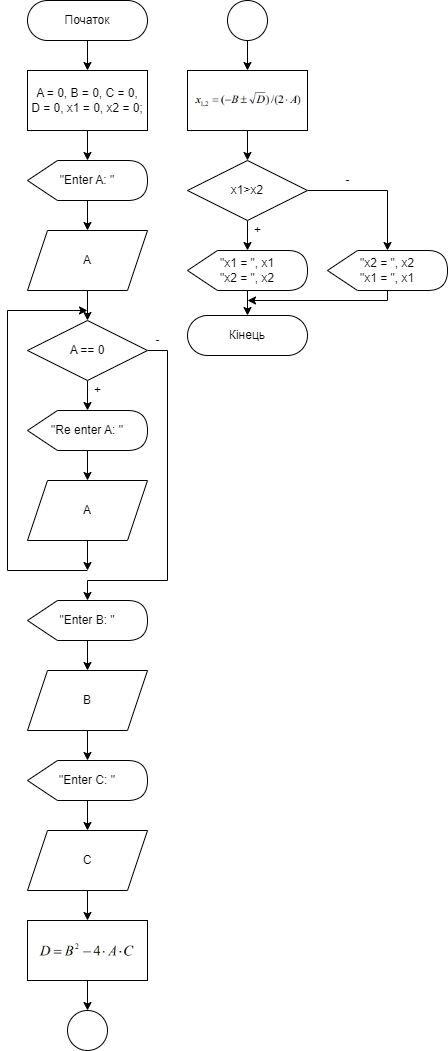

The diagram above was exported from draw.io. Its source (the exported page's mxGraphModel, read from the mxfile embedded in the PNG):
<mxGraphModel dx="1038" dy="579" grid="1" gridSize="10" guides="1" tooltips="1" connect="1" arrows="1" fold="1" page="1" pageScale="1" pageWidth="827" pageHeight="1169" math="0" shadow="0">
  <root>
    <mxCell id="WIyWlLk6GJQsqaUBKTNV-0" />
    <mxCell id="WIyWlLk6GJQsqaUBKTNV-1" parent="WIyWlLk6GJQsqaUBKTNV-0" />
    <mxCell id="wvFddDiHjdGPnHGq5GvW-26" value="" style="edgeStyle=orthogonalEdgeStyle;rounded=0;orthogonalLoop=1;jettySize=auto;html=1;" parent="WIyWlLk6GJQsqaUBKTNV-1" source="wvFddDiHjdGPnHGq5GvW-27" target="wvFddDiHjdGPnHGq5GvW-30" edge="1">
      <mxGeometry relative="1" as="geometry" />
    </mxCell>
    <mxCell id="wvFddDiHjdGPnHGq5GvW-27" value="Початок" style="rounded=1;whiteSpace=wrap;html=1;fontSize=12;glass=0;strokeWidth=1;shadow=0;arcSize=50;" parent="WIyWlLk6GJQsqaUBKTNV-1" vertex="1">
      <mxGeometry x="160" y="80" width="120" height="40" as="geometry" />
    </mxCell>
    <mxCell id="wvFddDiHjdGPnHGq5GvW-29" value="" style="edgeStyle=orthogonalEdgeStyle;rounded=0;orthogonalLoop=1;jettySize=auto;html=1;" parent="WIyWlLk6GJQsqaUBKTNV-1" source="wvFddDiHjdGPnHGq5GvW-30" target="wvFddDiHjdGPnHGq5GvW-32" edge="1">
      <mxGeometry relative="1" as="geometry" />
    </mxCell>
    <mxCell id="wvFddDiHjdGPnHGq5GvW-30" value="A = 0, B = 0, C = 0,&lt;br&gt;D = 0, x1 = 0, x2 = 0;" style="rounded=0;whiteSpace=wrap;html=1;" parent="WIyWlLk6GJQsqaUBKTNV-1" vertex="1">
      <mxGeometry x="160" y="150" width="120" height="60" as="geometry" />
    </mxCell>
    <mxCell id="wvFddDiHjdGPnHGq5GvW-31" style="edgeStyle=orthogonalEdgeStyle;rounded=0;orthogonalLoop=1;jettySize=auto;html=1;" parent="WIyWlLk6GJQsqaUBKTNV-1" source="wvFddDiHjdGPnHGq5GvW-32" target="wvFddDiHjdGPnHGq5GvW-36" edge="1">
      <mxGeometry relative="1" as="geometry" />
    </mxCell>
    <mxCell id="wvFddDiHjdGPnHGq5GvW-32" value="&quot;Enter A: &quot;" style="shape=display;whiteSpace=wrap;html=1;" parent="WIyWlLk6GJQsqaUBKTNV-1" vertex="1">
      <mxGeometry x="160" y="240" width="120" height="40" as="geometry" />
    </mxCell>
    <mxCell id="wvFddDiHjdGPnHGq5GvW-53" style="edgeStyle=orthogonalEdgeStyle;rounded=0;orthogonalLoop=1;jettySize=auto;html=1;entryX=0.5;entryY=0;entryDx=0;entryDy=0;" parent="WIyWlLk6GJQsqaUBKTNV-1" source="wvFddDiHjdGPnHGq5GvW-36" edge="1">
      <mxGeometry relative="1" as="geometry">
        <mxPoint x="220" y="400" as="targetPoint" />
      </mxGeometry>
    </mxCell>
    <mxCell id="wvFddDiHjdGPnHGq5GvW-36" value="A" style="shape=parallelogram;perimeter=parallelogramPerimeter;whiteSpace=wrap;html=1;fixedSize=1;" parent="WIyWlLk6GJQsqaUBKTNV-1" vertex="1">
      <mxGeometry x="160" y="310" width="120" height="60" as="geometry" />
    </mxCell>
    <mxCell id="wvFddDiHjdGPnHGq5GvW-55" style="edgeStyle=orthogonalEdgeStyle;rounded=0;orthogonalLoop=1;jettySize=auto;html=1;" parent="WIyWlLk6GJQsqaUBKTNV-1" target="wvFddDiHjdGPnHGq5GvW-54" edge="1">
      <mxGeometry relative="1" as="geometry">
        <mxPoint x="220.02857142857135" y="460" as="sourcePoint" />
      </mxGeometry>
    </mxCell>
    <mxCell id="wvFddDiHjdGPnHGq5GvW-66" style="edgeStyle=orthogonalEdgeStyle;rounded=0;orthogonalLoop=1;jettySize=auto;html=1;exitX=1;exitY=0.5;exitDx=0;exitDy=0;" parent="WIyWlLk6GJQsqaUBKTNV-1" target="wvFddDiHjdGPnHGq5GvW-63" edge="1">
      <mxGeometry relative="1" as="geometry">
        <Array as="points">
          <mxPoint x="300" y="430" />
          <mxPoint x="300" y="660" />
          <mxPoint x="220" y="660" />
        </Array>
        <mxPoint x="280" y="430" as="sourcePoint" />
      </mxGeometry>
    </mxCell>
    <mxCell id="wvFddDiHjdGPnHGq5GvW-57" style="edgeStyle=orthogonalEdgeStyle;rounded=0;orthogonalLoop=1;jettySize=auto;html=1;" parent="WIyWlLk6GJQsqaUBKTNV-1" source="wvFddDiHjdGPnHGq5GvW-54" target="wvFddDiHjdGPnHGq5GvW-56" edge="1">
      <mxGeometry relative="1" as="geometry" />
    </mxCell>
    <mxCell id="wvFddDiHjdGPnHGq5GvW-54" value="&quot;Re enter A: &quot;" style="shape=display;whiteSpace=wrap;html=1;" parent="WIyWlLk6GJQsqaUBKTNV-1" vertex="1">
      <mxGeometry x="160" y="490" width="120" height="40" as="geometry" />
    </mxCell>
    <mxCell id="wvFddDiHjdGPnHGq5GvW-60" style="edgeStyle=orthogonalEdgeStyle;rounded=0;orthogonalLoop=1;jettySize=auto;html=1;" parent="WIyWlLk6GJQsqaUBKTNV-1" source="wvFddDiHjdGPnHGq5GvW-56" edge="1">
      <mxGeometry relative="1" as="geometry">
        <mxPoint x="220" y="650" as="targetPoint" />
      </mxGeometry>
    </mxCell>
    <mxCell id="wvFddDiHjdGPnHGq5GvW-62" style="edgeStyle=orthogonalEdgeStyle;rounded=0;orthogonalLoop=1;jettySize=auto;html=1;" parent="WIyWlLk6GJQsqaUBKTNV-1" edge="1">
      <mxGeometry relative="1" as="geometry">
        <mxPoint x="220" y="650" as="sourcePoint" />
        <Array as="points">
          <mxPoint x="140" y="650" />
          <mxPoint x="140" y="390" />
        </Array>
        <mxPoint x="220" y="390" as="targetPoint" />
      </mxGeometry>
    </mxCell>
    <mxCell id="wvFddDiHjdGPnHGq5GvW-56" value="A" style="shape=parallelogram;perimeter=parallelogramPerimeter;whiteSpace=wrap;html=1;fixedSize=1;" parent="WIyWlLk6GJQsqaUBKTNV-1" vertex="1">
      <mxGeometry x="160" y="560" width="120" height="60" as="geometry" />
    </mxCell>
    <mxCell id="wvFddDiHjdGPnHGq5GvW-68" style="edgeStyle=orthogonalEdgeStyle;rounded=0;orthogonalLoop=1;jettySize=auto;html=1;" parent="WIyWlLk6GJQsqaUBKTNV-1" source="wvFddDiHjdGPnHGq5GvW-63" target="wvFddDiHjdGPnHGq5GvW-67" edge="1">
      <mxGeometry relative="1" as="geometry" />
    </mxCell>
    <mxCell id="wvFddDiHjdGPnHGq5GvW-63" value="&quot;Enter B: &quot;" style="shape=display;whiteSpace=wrap;html=1;" parent="WIyWlLk6GJQsqaUBKTNV-1" vertex="1">
      <mxGeometry x="160" y="680" width="120" height="40" as="geometry" />
    </mxCell>
    <mxCell id="wvFddDiHjdGPnHGq5GvW-72" style="edgeStyle=orthogonalEdgeStyle;rounded=0;orthogonalLoop=1;jettySize=auto;html=1;" parent="WIyWlLk6GJQsqaUBKTNV-1" source="wvFddDiHjdGPnHGq5GvW-67" target="wvFddDiHjdGPnHGq5GvW-69" edge="1">
      <mxGeometry relative="1" as="geometry" />
    </mxCell>
    <mxCell id="wvFddDiHjdGPnHGq5GvW-67" value="B" style="shape=parallelogram;perimeter=parallelogramPerimeter;whiteSpace=wrap;html=1;fixedSize=1;" parent="WIyWlLk6GJQsqaUBKTNV-1" vertex="1">
      <mxGeometry x="160" y="750" width="120" height="60" as="geometry" />
    </mxCell>
    <mxCell id="wvFddDiHjdGPnHGq5GvW-69" value="&quot;Enter C: &quot;" style="shape=display;whiteSpace=wrap;html=1;" parent="WIyWlLk6GJQsqaUBKTNV-1" vertex="1">
      <mxGeometry x="160" y="840" width="120" height="40" as="geometry" />
    </mxCell>
    <mxCell id="wvFddDiHjdGPnHGq5GvW-70" style="edgeStyle=orthogonalEdgeStyle;rounded=0;orthogonalLoop=1;jettySize=auto;html=1;" parent="WIyWlLk6GJQsqaUBKTNV-1" source="wvFddDiHjdGPnHGq5GvW-69" target="wvFddDiHjdGPnHGq5GvW-71" edge="1">
      <mxGeometry relative="1" as="geometry" />
    </mxCell>
    <mxCell id="wvFddDiHjdGPnHGq5GvW-74" style="edgeStyle=orthogonalEdgeStyle;rounded=0;orthogonalLoop=1;jettySize=auto;html=1;" parent="WIyWlLk6GJQsqaUBKTNV-1" source="wvFddDiHjdGPnHGq5GvW-71" target="wvFddDiHjdGPnHGq5GvW-73" edge="1">
      <mxGeometry relative="1" as="geometry" />
    </mxCell>
    <mxCell id="wvFddDiHjdGPnHGq5GvW-71" value="C" style="shape=parallelogram;perimeter=parallelogramPerimeter;whiteSpace=wrap;html=1;fixedSize=1;" parent="WIyWlLk6GJQsqaUBKTNV-1" vertex="1">
      <mxGeometry x="160" y="910" width="120" height="60" as="geometry" />
    </mxCell>
    <mxCell id="RgLKiKBHOYfeMh92GpVT-7" style="edgeStyle=orthogonalEdgeStyle;rounded=0;orthogonalLoop=1;jettySize=auto;html=1;entryX=0.5;entryY=0;entryDx=0;entryDy=0;" edge="1" parent="WIyWlLk6GJQsqaUBKTNV-1" source="wvFddDiHjdGPnHGq5GvW-73" target="RgLKiKBHOYfeMh92GpVT-6">
      <mxGeometry relative="1" as="geometry" />
    </mxCell>
    <mxCell id="wvFddDiHjdGPnHGq5GvW-73" value="&lt;div&gt;&lt;br&gt;&lt;/div&gt;" style="rounded=0;whiteSpace=wrap;html=1;" parent="WIyWlLk6GJQsqaUBKTNV-1" vertex="1">
      <mxGeometry x="160" y="1000" width="120" height="60" as="geometry" />
    </mxCell>
    <mxCell id="RgLKiKBHOYfeMh92GpVT-1" value="A == 0" style="rhombus;whiteSpace=wrap;html=1;" vertex="1" parent="WIyWlLk6GJQsqaUBKTNV-1">
      <mxGeometry x="160" y="400" width="120" height="60" as="geometry" />
    </mxCell>
    <mxCell id="RgLKiKBHOYfeMh92GpVT-2" value="+" style="text;html=1;align=center;verticalAlign=middle;resizable=0;points=[];autosize=1;strokeColor=none;fillColor=none;" vertex="1" parent="WIyWlLk6GJQsqaUBKTNV-1">
      <mxGeometry x="215" y="455" width="30" height="30" as="geometry" />
    </mxCell>
    <mxCell id="RgLKiKBHOYfeMh92GpVT-3" value="-" style="text;html=1;align=center;verticalAlign=middle;resizable=0;points=[];autosize=1;strokeColor=none;fillColor=none;" vertex="1" parent="WIyWlLk6GJQsqaUBKTNV-1">
      <mxGeometry x="275" y="405" width="30" height="30" as="geometry" />
    </mxCell>
    <mxCell id="RgLKiKBHOYfeMh92GpVT-4" value="" style="shape=image;verticalLabelPosition=bottom;labelBackgroundColor=default;verticalAlign=top;aspect=fixed;imageAspect=0;image=data:image/png,(base64 omitted: 7404 chars);" vertex="1" parent="WIyWlLk6GJQsqaUBKTNV-1">
      <mxGeometry x="171.5" y="1022.12" width="97" height="15.76" as="geometry" />
    </mxCell>
    <mxCell id="RgLKiKBHOYfeMh92GpVT-6" value="" style="ellipse;whiteSpace=wrap;html=1;aspect=fixed;" vertex="1" parent="WIyWlLk6GJQsqaUBKTNV-1">
      <mxGeometry x="200" y="1090" width="40" height="40" as="geometry" />
    </mxCell>
    <mxCell id="RgLKiKBHOYfeMh92GpVT-11" value="" style="edgeStyle=orthogonalEdgeStyle;rounded=0;orthogonalLoop=1;jettySize=auto;html=1;" edge="1" parent="WIyWlLk6GJQsqaUBKTNV-1" source="RgLKiKBHOYfeMh92GpVT-8" target="RgLKiKBHOYfeMh92GpVT-9">
      <mxGeometry relative="1" as="geometry">
        <Array as="points">
          <mxPoint x="380" y="160" />
          <mxPoint x="380" y="160" />
        </Array>
      </mxGeometry>
    </mxCell>
    <mxCell id="RgLKiKBHOYfeMh92GpVT-8" value="" style="ellipse;whiteSpace=wrap;html=1;aspect=fixed;" vertex="1" parent="WIyWlLk6GJQsqaUBKTNV-1">
      <mxGeometry x="360" y="80" width="40" height="40" as="geometry" />
    </mxCell>
    <mxCell id="RgLKiKBHOYfeMh92GpVT-14" value="" style="edgeStyle=orthogonalEdgeStyle;rounded=0;orthogonalLoop=1;jettySize=auto;html=1;" edge="1" parent="WIyWlLk6GJQsqaUBKTNV-1" source="RgLKiKBHOYfeMh92GpVT-9" target="RgLKiKBHOYfeMh92GpVT-13">
      <mxGeometry relative="1" as="geometry">
        <Array as="points">
          <mxPoint x="380" y="250" />
          <mxPoint x="380" y="250" />
        </Array>
      </mxGeometry>
    </mxCell>
    <mxCell id="RgLKiKBHOYfeMh92GpVT-9" value="&lt;div&gt;&lt;br&gt;&lt;/div&gt;" style="rounded=0;whiteSpace=wrap;html=1;" vertex="1" parent="WIyWlLk6GJQsqaUBKTNV-1">
      <mxGeometry x="320" y="150" width="120" height="60" as="geometry" />
    </mxCell>
    <mxCell id="RgLKiKBHOYfeMh92GpVT-12" value="" style="shape=image;verticalLabelPosition=bottom;labelBackgroundColor=default;verticalAlign=top;aspect=fixed;imageAspect=0;image=data:image/png,(base64 omitted: 8744 chars);" vertex="1" parent="WIyWlLk6GJQsqaUBKTNV-1">
      <mxGeometry x="326" y="170.57000000000002" width="108" height="18.85" as="geometry" />
    </mxCell>
    <mxCell id="RgLKiKBHOYfeMh92GpVT-16" style="edgeStyle=orthogonalEdgeStyle;rounded=0;orthogonalLoop=1;jettySize=auto;html=1;" edge="1" parent="WIyWlLk6GJQsqaUBKTNV-1" source="RgLKiKBHOYfeMh92GpVT-13">
      <mxGeometry relative="1" as="geometry">
        <mxPoint x="380.0000000000002" y="330" as="targetPoint" />
      </mxGeometry>
    </mxCell>
    <mxCell id="RgLKiKBHOYfeMh92GpVT-19" style="edgeStyle=orthogonalEdgeStyle;rounded=0;orthogonalLoop=1;jettySize=auto;html=1;" edge="1" parent="WIyWlLk6GJQsqaUBKTNV-1" source="RgLKiKBHOYfeMh92GpVT-13" target="RgLKiKBHOYfeMh92GpVT-18">
      <mxGeometry relative="1" as="geometry" />
    </mxCell>
    <mxCell id="RgLKiKBHOYfeMh92GpVT-13" value="x1&amp;gt;x2" style="rhombus;whiteSpace=wrap;html=1;" vertex="1" parent="WIyWlLk6GJQsqaUBKTNV-1">
      <mxGeometry x="320" y="240" width="120" height="60" as="geometry" />
    </mxCell>
    <mxCell id="RgLKiKBHOYfeMh92GpVT-23" style="edgeStyle=orthogonalEdgeStyle;rounded=0;orthogonalLoop=1;jettySize=auto;html=1;" edge="1" parent="WIyWlLk6GJQsqaUBKTNV-1" source="RgLKiKBHOYfeMh92GpVT-17" target="RgLKiKBHOYfeMh92GpVT-22">
      <mxGeometry relative="1" as="geometry" />
    </mxCell>
    <mxCell id="RgLKiKBHOYfeMh92GpVT-17" value="&quot;x1 = &quot;, x1&lt;br&gt;&quot;x2 = &quot;, x2" style="shape=display;whiteSpace=wrap;html=1;" vertex="1" parent="WIyWlLk6GJQsqaUBKTNV-1">
      <mxGeometry x="320" y="330" width="120" height="40" as="geometry" />
    </mxCell>
    <mxCell id="RgLKiKBHOYfeMh92GpVT-24" style="edgeStyle=orthogonalEdgeStyle;rounded=0;orthogonalLoop=1;jettySize=auto;html=1;" edge="1" parent="WIyWlLk6GJQsqaUBKTNV-1" source="RgLKiKBHOYfeMh92GpVT-18">
      <mxGeometry relative="1" as="geometry">
        <mxPoint x="380" y="380" as="targetPoint" />
        <Array as="points">
          <mxPoint x="520" y="380" />
        </Array>
      </mxGeometry>
    </mxCell>
    <mxCell id="RgLKiKBHOYfeMh92GpVT-18" value="&quot;x2 = &quot;, x2&lt;br&gt;&quot;x1 = &quot;, x1" style="shape=display;whiteSpace=wrap;html=1;" vertex="1" parent="WIyWlLk6GJQsqaUBKTNV-1">
      <mxGeometry x="460" y="330" width="120" height="40" as="geometry" />
    </mxCell>
    <mxCell id="RgLKiKBHOYfeMh92GpVT-20" value="+" style="text;html=1;align=center;verticalAlign=middle;resizable=0;points=[];autosize=1;strokeColor=none;fillColor=none;" vertex="1" parent="WIyWlLk6GJQsqaUBKTNV-1">
      <mxGeometry x="375" y="295" width="30" height="30" as="geometry" />
    </mxCell>
    <mxCell id="RgLKiKBHOYfeMh92GpVT-21" value="-" style="text;html=1;align=center;verticalAlign=middle;resizable=0;points=[];autosize=1;strokeColor=none;fillColor=none;" vertex="1" parent="WIyWlLk6GJQsqaUBKTNV-1">
      <mxGeometry x="465" y="245" width="30" height="30" as="geometry" />
    </mxCell>
    <mxCell id="RgLKiKBHOYfeMh92GpVT-22" value="Кінець" style="rounded=1;whiteSpace=wrap;html=1;fontSize=12;glass=0;strokeWidth=1;shadow=0;arcSize=50;" vertex="1" parent="WIyWlLk6GJQsqaUBKTNV-1">
      <mxGeometry x="320" y="395" width="120" height="40" as="geometry" />
    </mxCell>
  </root>
</mxGraphModel>